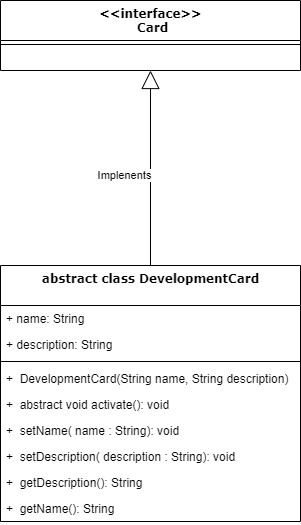

The diagram above was exported from draw.io. Its source (the exported page's mxGraphModel, read from the mxfile embedded in the PNG):
<mxGraphModel dx="868" dy="403" grid="1" gridSize="10" guides="1" tooltips="1" connect="1" arrows="1" fold="1" page="1" pageScale="1" pageWidth="1100" pageHeight="850" background="#ffffff" math="0" shadow="0">
  <root>
    <mxCell id="0" />
    <mxCell id="1" parent="0" />
    <mxCell id="78961159f06e98e8-17" value="abstract class&amp;nbsp;DevelopmentCard" style="swimlane;html=1;fontStyle=1;align=center;verticalAlign=top;childLayout=stackLayout;horizontal=1;startSize=40;horizontalStack=0;resizeParent=1;resizeLast=0;collapsible=1;marginBottom=0;swimlaneFillColor=#ffffff;rounded=0;shadow=0;comic=0;labelBackgroundColor=none;strokeWidth=1;fillColor=none;fontFamily=Verdana;fontSize=12" parent="1" vertex="1">
      <mxGeometry x="250" y="425" width="300" height="256" as="geometry">
        <mxRectangle x="90" y="50" width="250" height="40" as="alternateBounds" />
      </mxGeometry>
    </mxCell>
    <mxCell id="78961159f06e98e8-21" value="+ name: String" style="text;html=1;strokeColor=none;fillColor=none;align=left;verticalAlign=top;spacingLeft=4;spacingRight=4;whiteSpace=wrap;overflow=hidden;rotatable=0;points=[[0,0.5],[1,0.5]];portConstraint=eastwest;" parent="78961159f06e98e8-17" vertex="1">
      <mxGeometry y="40" width="300" height="26" as="geometry" />
    </mxCell>
    <mxCell id="78961159f06e98e8-23" value="+ description: String" style="text;html=1;strokeColor=none;fillColor=none;align=left;verticalAlign=top;spacingLeft=4;spacingRight=4;whiteSpace=wrap;overflow=hidden;rotatable=0;points=[[0,0.5],[1,0.5]];portConstraint=eastwest;" parent="78961159f06e98e8-17" vertex="1">
      <mxGeometry y="66" width="300" height="26" as="geometry" />
    </mxCell>
    <mxCell id="78961159f06e98e8-19" value="" style="line;html=1;strokeWidth=1;fillColor=none;align=left;verticalAlign=middle;spacingTop=-1;spacingLeft=3;spacingRight=3;rotatable=0;labelPosition=right;points=[];portConstraint=eastwest;" parent="78961159f06e98e8-17" vertex="1">
      <mxGeometry y="92" width="300" height="8" as="geometry" />
    </mxCell>
    <mxCell id="aPiPU7q2pG9jwp5mr0C2-1" value="+&amp;nbsp; DevelopmentCard(String name, String description)&amp;nbsp;" style="text;html=1;strokeColor=none;fillColor=none;align=left;verticalAlign=top;spacingLeft=4;spacingRight=4;whiteSpace=wrap;overflow=hidden;rotatable=0;points=[[0,0.5],[1,0.5]];portConstraint=eastwest;" parent="78961159f06e98e8-17" vertex="1">
      <mxGeometry y="100" width="300" height="26" as="geometry" />
    </mxCell>
    <mxCell id="78961159f06e98e8-20" value="+&amp;nbsp; abstract void activate(): void" style="text;html=1;strokeColor=none;fillColor=none;align=left;verticalAlign=top;spacingLeft=4;spacingRight=4;whiteSpace=wrap;overflow=hidden;rotatable=0;points=[[0,0.5],[1,0.5]];portConstraint=eastwest;" parent="78961159f06e98e8-17" vertex="1">
      <mxGeometry y="126" width="300" height="26" as="geometry" />
    </mxCell>
    <mxCell id="78961159f06e98e8-27" value="+&amp;nbsp; setName( name : String): void" style="text;html=1;strokeColor=none;fillColor=none;align=left;verticalAlign=top;spacingLeft=4;spacingRight=4;whiteSpace=wrap;overflow=hidden;rotatable=0;points=[[0,0.5],[1,0.5]];portConstraint=eastwest;" parent="78961159f06e98e8-17" vertex="1">
      <mxGeometry y="152" width="300" height="26" as="geometry" />
    </mxCell>
    <mxCell id="od7F9OvTqu9SXeMkQzdD-1" value="+&amp;nbsp; setDescription( description : String): void" style="text;html=1;strokeColor=none;fillColor=none;align=left;verticalAlign=top;spacingLeft=4;spacingRight=4;whiteSpace=wrap;overflow=hidden;rotatable=0;points=[[0,0.5],[1,0.5]];portConstraint=eastwest;" parent="78961159f06e98e8-17" vertex="1">
      <mxGeometry y="178" width="300" height="26" as="geometry" />
    </mxCell>
    <mxCell id="od7F9OvTqu9SXeMkQzdD-6" value="+&amp;nbsp; getDescription(): String" style="text;html=1;strokeColor=none;fillColor=none;align=left;verticalAlign=top;spacingLeft=4;spacingRight=4;whiteSpace=wrap;overflow=hidden;rotatable=0;points=[[0,0.5],[1,0.5]];portConstraint=eastwest;" parent="78961159f06e98e8-17" vertex="1">
      <mxGeometry y="204" width="300" height="26" as="geometry" />
    </mxCell>
    <mxCell id="od7F9OvTqu9SXeMkQzdD-7" value="+&amp;nbsp; getName(): String" style="text;html=1;strokeColor=none;fillColor=none;align=left;verticalAlign=top;spacingLeft=4;spacingRight=4;whiteSpace=wrap;overflow=hidden;rotatable=0;points=[[0,0.5],[1,0.5]];portConstraint=eastwest;" parent="78961159f06e98e8-17" vertex="1">
      <mxGeometry y="230" width="300" height="26" as="geometry" />
    </mxCell>
    <mxCell id="aPiPU7q2pG9jwp5mr0C2-3" value="&amp;lt;&amp;lt;interface&amp;gt;&amp;gt;&lt;br&gt;&amp;nbsp;Card" style="swimlane;html=1;fontStyle=1;align=center;verticalAlign=top;childLayout=stackLayout;horizontal=1;startSize=40;horizontalStack=0;resizeParent=1;resizeLast=0;collapsible=1;marginBottom=0;swimlaneFillColor=#ffffff;rounded=0;shadow=0;comic=0;labelBackgroundColor=none;strokeWidth=1;fillColor=none;fontFamily=Verdana;fontSize=12" parent="1" vertex="1">
      <mxGeometry x="250" y="160" width="300" height="70" as="geometry">
        <mxRectangle x="90" y="50" width="250" height="40" as="alternateBounds" />
      </mxGeometry>
    </mxCell>
    <mxCell id="aPiPU7q2pG9jwp5mr0C2-6" value="" style="line;html=1;strokeWidth=1;fillColor=none;align=left;verticalAlign=middle;spacingTop=-1;spacingLeft=3;spacingRight=3;rotatable=0;labelPosition=right;points=[];portConstraint=eastwest;" parent="aPiPU7q2pG9jwp5mr0C2-3" vertex="1">
      <mxGeometry y="40" width="300" height="8" as="geometry" />
    </mxCell>
    <mxCell id="aPiPU7q2pG9jwp5mr0C2-20" value="" style="endArrow=block;endSize=16;endFill=0;html=1;exitX=0.5;exitY=0;exitDx=0;exitDy=0;entryX=0.5;entryY=1;entryDx=0;entryDy=0;" parent="1" source="78961159f06e98e8-17" edge="1" target="aPiPU7q2pG9jwp5mr0C2-3">
      <mxGeometry x="-1" y="149" width="160" relative="1" as="geometry">
        <mxPoint x="110" y="70" as="sourcePoint" />
        <mxPoint x="370" y="-50" as="targetPoint" />
        <mxPoint x="-6" y="8" as="offset" />
      </mxGeometry>
    </mxCell>
    <mxCell id="aPiPU7q2pG9jwp5mr0C2-23" value="Implenents" style="edgeLabel;html=1;align=center;verticalAlign=middle;resizable=0;points=[];" parent="aPiPU7q2pG9jwp5mr0C2-20" vertex="1" connectable="0">
      <mxGeometry x="0.2525" y="-2" relative="1" as="geometry">
        <mxPoint x="-28.630000000000003" y="31.18" as="offset" />
      </mxGeometry>
    </mxCell>
  </root>
</mxGraphModel>